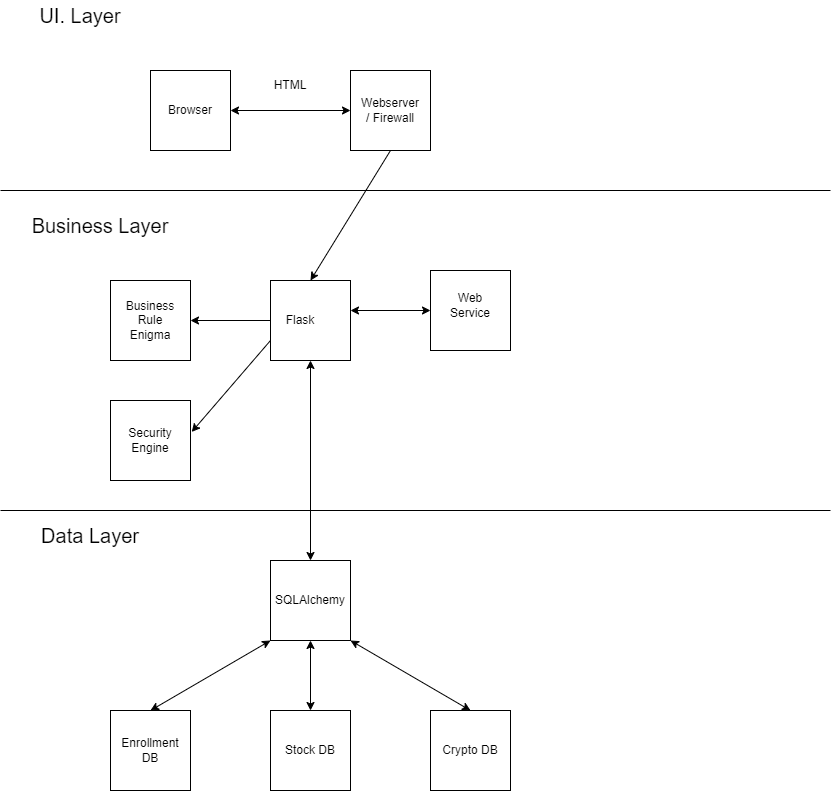

The diagram above was exported from draw.io. Its source (the exported page's mxGraphModel, read from the mxfile embedded in the PNG):
<mxGraphModel dx="1038" dy="481" grid="1" gridSize="10" guides="1" tooltips="1" connect="1" arrows="1" fold="1" page="1" pageScale="1" pageWidth="850" pageHeight="1100" background="#FFFFFF" math="0" shadow="0">
  <root>
    <mxCell id="0" />
    <mxCell id="1" parent="0" />
    <mxCell id="EWf602bgoS8ALZQrxCtu-1" value="" style="whiteSpace=wrap;html=1;aspect=fixed;" vertex="1" parent="1">
      <mxGeometry x="160" y="80" width="80" height="80" as="geometry" />
    </mxCell>
    <mxCell id="EWf602bgoS8ALZQrxCtu-2" value="" style="whiteSpace=wrap;html=1;aspect=fixed;" vertex="1" parent="1">
      <mxGeometry x="360" y="80" width="80" height="80" as="geometry" />
    </mxCell>
    <mxCell id="EWf602bgoS8ALZQrxCtu-4" value="Browser" style="text;html=1;strokeColor=none;fillColor=none;align=center;verticalAlign=middle;whiteSpace=wrap;rounded=0;" vertex="1" parent="1">
      <mxGeometry x="170" y="105" width="60" height="30" as="geometry" />
    </mxCell>
    <mxCell id="EWf602bgoS8ALZQrxCtu-5" value="HTML" style="text;html=1;strokeColor=none;fillColor=none;align=center;verticalAlign=middle;whiteSpace=wrap;rounded=0;" vertex="1" parent="1">
      <mxGeometry x="270" y="80" width="60" height="30" as="geometry" />
    </mxCell>
    <mxCell id="EWf602bgoS8ALZQrxCtu-6" value="Webserver / Firewall" style="text;html=1;strokeColor=none;fillColor=none;align=center;verticalAlign=middle;whiteSpace=wrap;rounded=0;" vertex="1" parent="1">
      <mxGeometry x="370" y="105" width="60" height="30" as="geometry" />
    </mxCell>
    <mxCell id="EWf602bgoS8ALZQrxCtu-7" value="" style="endArrow=none;html=1;rounded=0;" edge="1" parent="1">
      <mxGeometry width="50" height="50" relative="1" as="geometry">
        <mxPoint x="10" y="200" as="sourcePoint" />
        <mxPoint x="840" y="200" as="targetPoint" />
      </mxGeometry>
    </mxCell>
    <mxCell id="EWf602bgoS8ALZQrxCtu-8" value="UI. Layer" style="text;html=1;strokeColor=none;fillColor=none;align=center;verticalAlign=middle;whiteSpace=wrap;rounded=0;fontSize=20;" vertex="1" parent="1">
      <mxGeometry x="30" y="10" width="120" height="30" as="geometry" />
    </mxCell>
    <mxCell id="EWf602bgoS8ALZQrxCtu-9" value="Business Layer" style="text;html=1;strokeColor=none;fillColor=none;align=center;verticalAlign=middle;whiteSpace=wrap;rounded=0;fontSize=20;" vertex="1" parent="1">
      <mxGeometry x="10" y="220" width="200" height="30" as="geometry" />
    </mxCell>
    <mxCell id="EWf602bgoS8ALZQrxCtu-10" value="" style="whiteSpace=wrap;html=1;aspect=fixed;fontSize=20;" vertex="1" parent="1">
      <mxGeometry x="280" y="290" width="80" height="80" as="geometry" />
    </mxCell>
    <mxCell id="EWf602bgoS8ALZQrxCtu-12" value="" style="endArrow=classic;html=1;rounded=0;fontSize=20;exitX=0.5;exitY=1;exitDx=0;exitDy=0;entryX=0.5;entryY=0;entryDx=0;entryDy=0;" edge="1" parent="1" source="EWf602bgoS8ALZQrxCtu-2" target="EWf602bgoS8ALZQrxCtu-10">
      <mxGeometry width="50" height="50" relative="1" as="geometry">
        <mxPoint x="400" y="280" as="sourcePoint" />
        <mxPoint x="450" y="230" as="targetPoint" />
      </mxGeometry>
    </mxCell>
    <mxCell id="EWf602bgoS8ALZQrxCtu-13" value="" style="endArrow=classic;startArrow=classic;html=1;rounded=0;fontSize=20;entryX=1;entryY=0.5;entryDx=0;entryDy=0;exitX=0;exitY=0.5;exitDx=0;exitDy=0;" edge="1" parent="1" source="EWf602bgoS8ALZQrxCtu-2" target="EWf602bgoS8ALZQrxCtu-1">
      <mxGeometry width="50" height="50" relative="1" as="geometry">
        <mxPoint x="400" y="280" as="sourcePoint" />
        <mxPoint x="450" y="230" as="targetPoint" />
      </mxGeometry>
    </mxCell>
    <mxCell id="EWf602bgoS8ALZQrxCtu-14" value="Flask" style="text;html=1;strokeColor=none;fillColor=none;align=center;verticalAlign=middle;whiteSpace=wrap;rounded=0;fontSize=12;" vertex="1" parent="1">
      <mxGeometry x="280" y="315" width="60" height="30" as="geometry" />
    </mxCell>
    <mxCell id="EWf602bgoS8ALZQrxCtu-15" value="" style="whiteSpace=wrap;html=1;aspect=fixed;fontSize=12;" vertex="1" parent="1">
      <mxGeometry x="120" y="290" width="80" height="80" as="geometry" />
    </mxCell>
    <mxCell id="EWf602bgoS8ALZQrxCtu-16" value="" style="whiteSpace=wrap;html=1;aspect=fixed;fontSize=12;" vertex="1" parent="1">
      <mxGeometry x="120" y="410" width="80" height="80" as="geometry" />
    </mxCell>
    <mxCell id="EWf602bgoS8ALZQrxCtu-17" value="" style="whiteSpace=wrap;html=1;aspect=fixed;fontSize=12;" vertex="1" parent="1">
      <mxGeometry x="440" y="280" width="80" height="80" as="geometry" />
    </mxCell>
    <mxCell id="EWf602bgoS8ALZQrxCtu-19" value="" style="endArrow=classic;html=1;rounded=0;fontSize=12;exitX=0;exitY=0.5;exitDx=0;exitDy=0;entryX=1;entryY=0.5;entryDx=0;entryDy=0;" edge="1" parent="1" source="EWf602bgoS8ALZQrxCtu-14" target="EWf602bgoS8ALZQrxCtu-15">
      <mxGeometry width="50" height="50" relative="1" as="geometry">
        <mxPoint x="400" y="280" as="sourcePoint" />
        <mxPoint x="450" y="230" as="targetPoint" />
      </mxGeometry>
    </mxCell>
    <mxCell id="EWf602bgoS8ALZQrxCtu-20" value="" style="endArrow=classic;html=1;rounded=0;fontSize=12;exitX=0;exitY=0.75;exitDx=0;exitDy=0;entryX=1.015;entryY=0.393;entryDx=0;entryDy=0;entryPerimeter=0;" edge="1" parent="1" source="EWf602bgoS8ALZQrxCtu-10" target="EWf602bgoS8ALZQrxCtu-16">
      <mxGeometry width="50" height="50" relative="1" as="geometry">
        <mxPoint x="400" y="280" as="sourcePoint" />
        <mxPoint x="450" y="230" as="targetPoint" />
      </mxGeometry>
    </mxCell>
    <mxCell id="EWf602bgoS8ALZQrxCtu-21" value="" style="endArrow=classic;startArrow=classic;html=1;rounded=0;fontSize=12;entryX=0;entryY=0.5;entryDx=0;entryDy=0;" edge="1" parent="1" target="EWf602bgoS8ALZQrxCtu-17">
      <mxGeometry width="50" height="50" relative="1" as="geometry">
        <mxPoint x="360" y="320" as="sourcePoint" />
        <mxPoint x="450" y="230" as="targetPoint" />
      </mxGeometry>
    </mxCell>
    <mxCell id="EWf602bgoS8ALZQrxCtu-22" value="Web Service" style="text;html=1;strokeColor=none;fillColor=none;align=center;verticalAlign=middle;whiteSpace=wrap;rounded=0;fontSize=12;" vertex="1" parent="1">
      <mxGeometry x="450" y="300" width="60" height="30" as="geometry" />
    </mxCell>
    <mxCell id="EWf602bgoS8ALZQrxCtu-23" value="Business Rule Enigma" style="text;html=1;strokeColor=none;fillColor=none;align=center;verticalAlign=middle;whiteSpace=wrap;rounded=0;fontSize=12;" vertex="1" parent="1">
      <mxGeometry x="130" y="315" width="60" height="30" as="geometry" />
    </mxCell>
    <mxCell id="EWf602bgoS8ALZQrxCtu-24" value="Security Engine" style="text;html=1;strokeColor=none;fillColor=none;align=center;verticalAlign=middle;whiteSpace=wrap;rounded=0;fontSize=12;" vertex="1" parent="1">
      <mxGeometry x="130" y="435" width="60" height="30" as="geometry" />
    </mxCell>
    <mxCell id="EWf602bgoS8ALZQrxCtu-25" value="" style="endArrow=none;html=1;rounded=0;fontSize=12;" edge="1" parent="1">
      <mxGeometry width="50" height="50" relative="1" as="geometry">
        <mxPoint x="10" y="520" as="sourcePoint" />
        <mxPoint x="840" y="520" as="targetPoint" />
      </mxGeometry>
    </mxCell>
    <mxCell id="EWf602bgoS8ALZQrxCtu-26" value="Data Layer" style="text;html=1;strokeColor=none;fillColor=none;align=center;verticalAlign=middle;whiteSpace=wrap;rounded=0;fontSize=20;" vertex="1" parent="1">
      <mxGeometry x="40" y="530" width="120" height="30" as="geometry" />
    </mxCell>
    <mxCell id="EWf602bgoS8ALZQrxCtu-27" value="" style="whiteSpace=wrap;html=1;aspect=fixed;fontSize=20;" vertex="1" parent="1">
      <mxGeometry x="280" y="570" width="80" height="80" as="geometry" />
    </mxCell>
    <mxCell id="EWf602bgoS8ALZQrxCtu-28" value="" style="endArrow=classic;startArrow=classic;html=1;rounded=0;fontSize=20;exitX=0.5;exitY=0;exitDx=0;exitDy=0;entryX=0.5;entryY=1;entryDx=0;entryDy=0;" edge="1" parent="1" source="EWf602bgoS8ALZQrxCtu-27" target="EWf602bgoS8ALZQrxCtu-10">
      <mxGeometry width="50" height="50" relative="1" as="geometry">
        <mxPoint x="400" y="540" as="sourcePoint" />
        <mxPoint x="450" y="490" as="targetPoint" />
      </mxGeometry>
    </mxCell>
    <mxCell id="EWf602bgoS8ALZQrxCtu-29" value="SQLAlchemy" style="text;html=1;strokeColor=none;fillColor=none;align=center;verticalAlign=middle;whiteSpace=wrap;rounded=0;fontSize=12;" vertex="1" parent="1">
      <mxGeometry x="290" y="595" width="60" height="30" as="geometry" />
    </mxCell>
    <mxCell id="EWf602bgoS8ALZQrxCtu-30" value="" style="whiteSpace=wrap;html=1;aspect=fixed;fontSize=12;" vertex="1" parent="1">
      <mxGeometry x="120" y="720" width="80" height="80" as="geometry" />
    </mxCell>
    <mxCell id="EWf602bgoS8ALZQrxCtu-31" value="" style="whiteSpace=wrap;html=1;aspect=fixed;fontSize=12;" vertex="1" parent="1">
      <mxGeometry x="280" y="720" width="80" height="80" as="geometry" />
    </mxCell>
    <mxCell id="EWf602bgoS8ALZQrxCtu-32" value="" style="whiteSpace=wrap;html=1;aspect=fixed;fontSize=12;" vertex="1" parent="1">
      <mxGeometry x="440" y="720" width="80" height="80" as="geometry" />
    </mxCell>
    <mxCell id="EWf602bgoS8ALZQrxCtu-33" value="" style="endArrow=classic;startArrow=classic;html=1;rounded=0;fontSize=12;exitX=0.5;exitY=0;exitDx=0;exitDy=0;entryX=0;entryY=1;entryDx=0;entryDy=0;" edge="1" parent="1" source="EWf602bgoS8ALZQrxCtu-30" target="EWf602bgoS8ALZQrxCtu-27">
      <mxGeometry width="50" height="50" relative="1" as="geometry">
        <mxPoint x="400" y="640" as="sourcePoint" />
        <mxPoint x="450" y="590" as="targetPoint" />
      </mxGeometry>
    </mxCell>
    <mxCell id="EWf602bgoS8ALZQrxCtu-34" value="" style="endArrow=classic;startArrow=classic;html=1;rounded=0;fontSize=12;exitX=0.5;exitY=0;exitDx=0;exitDy=0;entryX=0.5;entryY=1;entryDx=0;entryDy=0;" edge="1" parent="1" source="EWf602bgoS8ALZQrxCtu-31" target="EWf602bgoS8ALZQrxCtu-27">
      <mxGeometry width="50" height="50" relative="1" as="geometry">
        <mxPoint x="400" y="640" as="sourcePoint" />
        <mxPoint x="450" y="590" as="targetPoint" />
      </mxGeometry>
    </mxCell>
    <mxCell id="EWf602bgoS8ALZQrxCtu-35" value="" style="endArrow=classic;startArrow=classic;html=1;rounded=0;fontSize=12;exitX=0.5;exitY=0;exitDx=0;exitDy=0;entryX=1;entryY=1;entryDx=0;entryDy=0;" edge="1" parent="1" source="EWf602bgoS8ALZQrxCtu-32" target="EWf602bgoS8ALZQrxCtu-27">
      <mxGeometry width="50" height="50" relative="1" as="geometry">
        <mxPoint x="400" y="640" as="sourcePoint" />
        <mxPoint x="450" y="590" as="targetPoint" />
      </mxGeometry>
    </mxCell>
    <mxCell id="EWf602bgoS8ALZQrxCtu-36" value="Enrollment DB" style="text;html=1;strokeColor=none;fillColor=none;align=center;verticalAlign=middle;whiteSpace=wrap;rounded=0;fontSize=12;" vertex="1" parent="1">
      <mxGeometry x="130" y="745" width="60" height="30" as="geometry" />
    </mxCell>
    <mxCell id="EWf602bgoS8ALZQrxCtu-37" value="Stock DB" style="text;html=1;strokeColor=none;fillColor=none;align=center;verticalAlign=middle;whiteSpace=wrap;rounded=0;fontSize=12;" vertex="1" parent="1">
      <mxGeometry x="290" y="745" width="60" height="30" as="geometry" />
    </mxCell>
    <mxCell id="EWf602bgoS8ALZQrxCtu-38" value="Crypto DB" style="text;html=1;strokeColor=none;fillColor=none;align=center;verticalAlign=middle;whiteSpace=wrap;rounded=0;fontSize=12;" vertex="1" parent="1">
      <mxGeometry x="450" y="745" width="60" height="30" as="geometry" />
    </mxCell>
  </root>
</mxGraphModel>